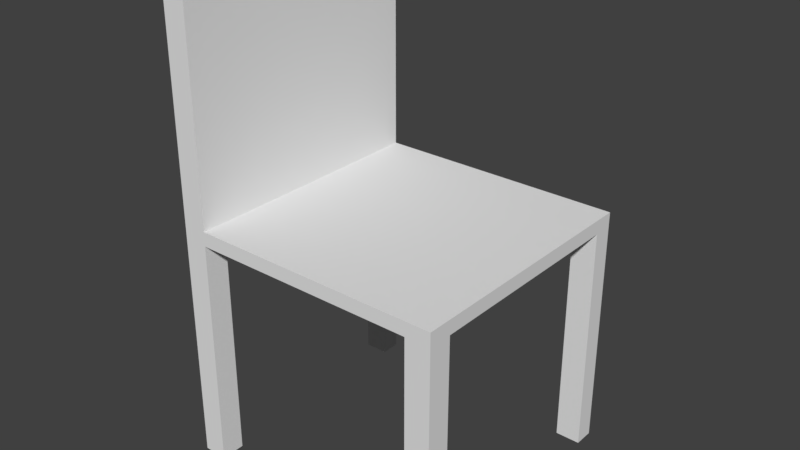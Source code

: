 # Source: Stoel.blend  (saved by Blender 2.78.0; exported with 4.5.12 LTS)
import bpy
from mathutils import Matrix  # noqa: F401  (used for matrix-valued properties, if any)

bpy.ops.wm.read_factory_settings(use_empty=True)
scene = bpy.context.scene
scene.name = 'Scene'

# ---- collections
col_collection_1 = bpy.data.collections.new('Collection 1'); scene.collection.children.link(col_collection_1)

# ---- world
world_world = bpy.data.worlds.new('World'); scene.world = world_world
world_world.color = (0.05088, 0.05088, 0.05088)
world_world.use_sun_shadow = False
world_world.sun_shadow_jitter_overblur = 0.0
world_world.cycles.sampling_method = 'MANUAL'

# ---- meshes
me_cube_001 = bpy.data.meshes.new('Cube.001')
me_cube_001.from_pydata([(-1.0, -1.0, -1.0), (-1.0, -1.0, 1.0), (-1.0, 1.0, -1.0), (-1.0, 1.0, 1.0), (1.0, -1.0, -1.0), (1.0, -1.0, 1.0), (1.0, 1.0, -1.0), (1.0, 1.0, 1.0), (-1.0, -0.8152, -1.0), (-1.0, -0.8152, 1.0), (1.0, -0.8152, -1.0), (1.0, -0.8152, 1.0), (-1.0, 0.8443, 1.0), (1.0, 0.8443, -1.0), (-1.0, 0.8443, -1.0), (1.0, 0.8443, 1.0), (0.8181, 1.0, -1.0), (0.8181, 1.0, 1.0), (0.8181, -1.0, -1.0), (0.8181, -1.0, 1.0), (0.8181, -0.8152, 1.0), (0.8181, -0.8152, -1.0), (0.8181, 0.8443, -1.0), (0.8181, 0.8443, 1.0), (-0.8256, 1.0, -1.0), (-0.8256, -1.0, 1.0), (-0.8256, -0.8152, -1.0), (-0.8256, 0.8443, -1.0), (-0.8256, 1.0, 1.0), (-0.8256, -1.0, -1.0), (-0.8256, -0.8152, 1.0), (-0.8256, 0.8443, 1.0), (-1.0, -0.8152, -33.81), (-1.0, -1.0, -33.81), (-0.8256, 1.0, -33.81), (-1.0, 1.0, -33.81), (1.0, 0.8443, -33.81), (1.0, 1.0, -33.81), (0.8181, -1.0, -33.81), (1.0, -1.0, -33.81), (1.0, -0.8152, -33.81), (-0.8256, -0.8152, -33.81), (-1.0, 0.8443, -33.81), (-0.8256, 0.8443, -33.81), (0.8181, 1.0, -33.81), (0.8181, -0.8152, -33.81), (0.8181, 0.8443, -33.81), (-0.8256, -1.0, -33.81), (-1.0, 0.8443, 33.88), (-1.0, 1.0, 33.88), (-0.8256, -1.0, 33.88), (-1.0, -1.0, 33.88), (-1.0, -0.8152, 33.88), (-0.8256, 1.0, 33.88), (-0.8256, -0.8152, 33.88), (-0.8256, 0.8443, 33.88)], [], [(14, 12, 3, 2), (16, 17, 7, 6), (10, 11, 5, 4), (29, 25, 1, 0), (22, 16, 44, 46), (25, 30, 54, 50), (12, 9, 52, 48), (22, 13, 10, 21), (13, 15, 11, 10), (0, 1, 9, 8), (6, 7, 15, 13), (0, 8, 32, 33), (1, 25, 50, 51), (8, 9, 12, 14), (7, 17, 23, 15), (24, 16, 22, 27), (27, 22, 21, 26), (15, 23, 20, 11), (11, 20, 19, 5), (26, 21, 18, 29), (4, 5, 19, 18), (24, 28, 17, 16), (2, 3, 28, 24), (14, 2, 35, 42), (14, 27, 26, 8), (6, 13, 36, 37), (17, 28, 31, 23), (23, 31, 30, 20), (20, 30, 25, 19), (18, 19, 25, 29), (45, 40, 39, 38), (44, 37, 36, 46), (32, 41, 47, 33), (35, 34, 43, 42), (26, 29, 47, 41), (8, 26, 41, 32), (4, 18, 38, 39), (27, 14, 42, 43), (24, 27, 43, 34), (21, 10, 40, 45), (2, 24, 34, 35), (18, 21, 45, 38), (13, 22, 46, 36), (29, 0, 33, 47), (16, 6, 37, 44), (10, 4, 39, 40), (54, 52, 51, 50), (55, 48, 52, 54), (53, 49, 48, 55), (31, 28, 53, 55), (28, 3, 49, 53), (30, 31, 55, 54), (3, 12, 48, 49), (9, 1, 51, 52)])
me_cube_001.use_remesh_preserve_volume = False
me_cube_001.use_remesh_preserve_attributes = False
me_cube_001.use_mirror_vertex_groups = False
me_cube_001.update()

# ---- objects
ob_cube = bpy.data.objects.new('Cube', me_cube_001)

# ---- transforms, parenting, visibility, modifiers, constraints
ob_cube.location = (0.01095, 1.932, 1.072)
ob_cube.scale = (1.429, 1.348, 0.07352)
ob_cube.lineart.crease_threshold = 0.0

# ---- collection membership
col_collection_1.objects.link(ob_cube)

# ---- scene / render settings (as saved in the file)
scene.frame_start = 1; scene.frame_end = 250; scene.frame_set(1)
scene.render.engine = 'BLENDER_EEVEE_NEXT'
scene.render.resolution_percentage = 50
scene.render.dither_intensity = 0.0
scene.cycles.use_denoising = False
scene.cycles.samples = 128
scene.cycles.sampling_pattern = 'TABULATED_SOBOL'
scene.cycles.light_sampling_threshold = 0.0
scene.cycles.use_adaptive_sampling = False
scene.cycles.use_light_tree = False
scene.cycles.blur_glossy = 0.0
scene.cycles.sample_clamp_indirect = 0.0
scene.view_settings.view_transform = 'Standard'
bpy.context.view_layer.update()

# ---- added for rendering (the .blend has no active camera and no usable light): camera, sun
cam_auto = bpy.data.cameras.new('AutoCamera')
cam_auto.lens = 50.0
cam_auto.sensor_width = 36.0
cam_auto.clip_end = 1000.0
ob_auto_camera = bpy.data.objects.new('AutoCamera', cam_auto)
scene.collection.objects.link(ob_auto_camera)
ob_auto_camera.location = (5.87762, -5.10781, 5.76843)
ob_auto_camera.rotation_euler = (1.09748, -7.21219e-08, 0.694738)
scene.camera = ob_auto_camera
light_auto_sun = bpy.data.lights.new('AutoSun', 'SUN')
light_auto_sun.energy = 3.0
light_auto_sun.angle = 0.0523599
ob_auto_sun = bpy.data.objects.new('AutoSun', light_auto_sun)
scene.collection.objects.link(ob_auto_sun)
ob_auto_sun.rotation_euler = (0.872665, 0.174533, 0.523599)
bpy.context.view_layer.update()
